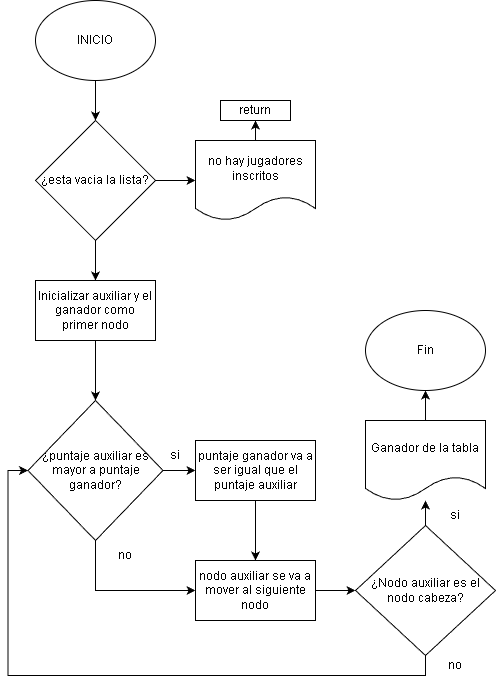

The diagram above was exported from draw.io. Its source (the exported page's mxGraphModel, read from the mxfile embedded in the PNG):
<mxGraphModel dx="749" dy="432" grid="1" gridSize="10" guides="1" tooltips="1" connect="1" arrows="1" fold="1" page="1" pageScale="1" pageWidth="1169" pageHeight="827" math="0" shadow="0">
  <root>
    <mxCell id="0" />
    <mxCell id="1" parent="0" />
    <mxCell id="CXoDmeWuyjefPTasP4TJ-3" edge="1" parent="1" source="CXoDmeWuyjefPTasP4TJ-1" style="edgeStyle=orthogonalEdgeStyle;rounded=0;orthogonalLoop=1;jettySize=auto;html=1;" target="CXoDmeWuyjefPTasP4TJ-2" value="">
      <mxGeometry relative="1" as="geometry" />
    </mxCell>
    <mxCell id="CXoDmeWuyjefPTasP4TJ-1" parent="1" style="ellipse;whiteSpace=wrap;html=1;" value="INICIO" vertex="1">
      <mxGeometry height="80" width="120" x="40" y="40" as="geometry" />
    </mxCell>
    <mxCell id="CXoDmeWuyjefPTasP4TJ-5" edge="1" parent="1" source="CXoDmeWuyjefPTasP4TJ-2" style="edgeStyle=orthogonalEdgeStyle;rounded=0;orthogonalLoop=1;jettySize=auto;html=1;" target="CXoDmeWuyjefPTasP4TJ-4" value="">
      <mxGeometry relative="1" as="geometry" />
    </mxCell>
    <mxCell id="CXoDmeWuyjefPTasP4TJ-11" edge="1" parent="1" source="CXoDmeWuyjefPTasP4TJ-2" style="edgeStyle=orthogonalEdgeStyle;rounded=0;orthogonalLoop=1;jettySize=auto;html=1;" target="CXoDmeWuyjefPTasP4TJ-10" value="">
      <mxGeometry relative="1" as="geometry" />
    </mxCell>
    <mxCell id="CXoDmeWuyjefPTasP4TJ-2" parent="1" style="rhombus;whiteSpace=wrap;html=1;" value="¿esta vacia la lista?" vertex="1">
      <mxGeometry height="120" width="120" x="40" y="160" as="geometry" />
    </mxCell>
    <mxCell id="CXoDmeWuyjefPTasP4TJ-9" edge="1" parent="1" source="CXoDmeWuyjefPTasP4TJ-4" style="edgeStyle=orthogonalEdgeStyle;rounded=0;orthogonalLoop=1;jettySize=auto;html=1;" target="CXoDmeWuyjefPTasP4TJ-8" value="">
      <mxGeometry relative="1" as="geometry" />
    </mxCell>
    <mxCell id="CXoDmeWuyjefPTasP4TJ-4" parent="1" style="shape=document;whiteSpace=wrap;html=1;boundedLbl=1;" value="no hay jugadores inscritos" vertex="1">
      <mxGeometry height="80" width="120" x="200" y="180" as="geometry" />
    </mxCell>
    <mxCell id="CXoDmeWuyjefPTasP4TJ-8" parent="1" style="whiteSpace=wrap;html=1;" value="return" vertex="1">
      <mxGeometry height="20" width="70" x="225" y="140" as="geometry" />
    </mxCell>
    <mxCell id="CXoDmeWuyjefPTasP4TJ-13" edge="1" parent="1" source="CXoDmeWuyjefPTasP4TJ-10" style="edgeStyle=orthogonalEdgeStyle;rounded=0;orthogonalLoop=1;jettySize=auto;html=1;" target="CXoDmeWuyjefPTasP4TJ-12" value="">
      <mxGeometry relative="1" as="geometry" />
    </mxCell>
    <mxCell id="CXoDmeWuyjefPTasP4TJ-10" parent="1" style="whiteSpace=wrap;html=1;" value="Inicializar auxiliar y el ganador como primer nodo" vertex="1">
      <mxGeometry height="60" width="120" x="40" y="320" as="geometry" />
    </mxCell>
    <mxCell id="CXoDmeWuyjefPTasP4TJ-15" edge="1" parent="1" source="CXoDmeWuyjefPTasP4TJ-12" style="edgeStyle=orthogonalEdgeStyle;rounded=0;orthogonalLoop=1;jettySize=auto;html=1;" target="CXoDmeWuyjefPTasP4TJ-14" value="">
      <mxGeometry relative="1" as="geometry" />
    </mxCell>
    <mxCell id="CXoDmeWuyjefPTasP4TJ-18" edge="1" parent="1" source="CXoDmeWuyjefPTasP4TJ-12" style="edgeStyle=orthogonalEdgeStyle;rounded=0;orthogonalLoop=1;jettySize=auto;html=1;exitX=0.5;exitY=1;exitDx=0;exitDy=0;entryX=0;entryY=0.5;entryDx=0;entryDy=0;" target="CXoDmeWuyjefPTasP4TJ-16">
      <mxGeometry relative="1" as="geometry" />
    </mxCell>
    <mxCell id="CXoDmeWuyjefPTasP4TJ-12" parent="1" style="rhombus;whiteSpace=wrap;html=1;" value="¿puntaje auxiliar es mayor a puntaje ganador?" vertex="1">
      <mxGeometry height="140" width="135" x="32.5" y="440" as="geometry" />
    </mxCell>
    <mxCell id="CXoDmeWuyjefPTasP4TJ-17" edge="1" parent="1" source="CXoDmeWuyjefPTasP4TJ-14" style="edgeStyle=orthogonalEdgeStyle;rounded=0;orthogonalLoop=1;jettySize=auto;html=1;" target="CXoDmeWuyjefPTasP4TJ-16" value="">
      <mxGeometry relative="1" as="geometry" />
    </mxCell>
    <mxCell id="CXoDmeWuyjefPTasP4TJ-14" parent="1" style="whiteSpace=wrap;html=1;" value="puntaje ganador va a ser igual que el puntaje auxiliar" vertex="1">
      <mxGeometry height="60" width="120" x="200" y="480" as="geometry" />
    </mxCell>
    <mxCell id="CXoDmeWuyjefPTasP4TJ-20" edge="1" parent="1" source="CXoDmeWuyjefPTasP4TJ-16" style="edgeStyle=orthogonalEdgeStyle;rounded=0;orthogonalLoop=1;jettySize=auto;html=1;" target="CXoDmeWuyjefPTasP4TJ-19" value="">
      <mxGeometry relative="1" as="geometry" />
    </mxCell>
    <mxCell id="CXoDmeWuyjefPTasP4TJ-16" parent="1" style="whiteSpace=wrap;html=1;" value="nodo auxiliar se va a mover al siguiente nodo" vertex="1">
      <mxGeometry height="60" width="120" x="200" y="600" as="geometry" />
    </mxCell>
    <mxCell id="CXoDmeWuyjefPTasP4TJ-23" edge="1" parent="1" source="CXoDmeWuyjefPTasP4TJ-19" style="edgeStyle=orthogonalEdgeStyle;rounded=0;orthogonalLoop=1;jettySize=auto;html=1;" target="CXoDmeWuyjefPTasP4TJ-22" value="">
      <mxGeometry relative="1" as="geometry" />
    </mxCell>
    <mxCell id="CXoDmeWuyjefPTasP4TJ-26" edge="1" parent="1" source="CXoDmeWuyjefPTasP4TJ-19" style="edgeStyle=orthogonalEdgeStyle;rounded=0;orthogonalLoop=1;jettySize=auto;html=1;exitX=0.5;exitY=1;exitDx=0;exitDy=0;entryX=0;entryY=0.5;entryDx=0;entryDy=0;" target="CXoDmeWuyjefPTasP4TJ-12">
      <mxGeometry relative="1" as="geometry" />
    </mxCell>
    <mxCell id="CXoDmeWuyjefPTasP4TJ-19" parent="1" style="rhombus;whiteSpace=wrap;html=1;" value="¿Nodo auxiliar es el nodo cabeza?" vertex="1">
      <mxGeometry height="130" width="140" x="360" y="565" as="geometry" />
    </mxCell>
    <mxCell id="CXoDmeWuyjefPTasP4TJ-25" edge="1" parent="1" source="CXoDmeWuyjefPTasP4TJ-22" style="edgeStyle=orthogonalEdgeStyle;rounded=0;orthogonalLoop=1;jettySize=auto;html=1;exitX=0.5;exitY=0;exitDx=0;exitDy=0;entryX=0.5;entryY=1;entryDx=0;entryDy=0;" target="CXoDmeWuyjefPTasP4TJ-24">
      <mxGeometry relative="1" as="geometry" />
    </mxCell>
    <mxCell id="CXoDmeWuyjefPTasP4TJ-22" parent="1" style="shape=document;whiteSpace=wrap;html=1;boundedLbl=1;" value="Ganador de la tabla" vertex="1">
      <mxGeometry height="80" width="120" x="370" y="460" as="geometry" />
    </mxCell>
    <mxCell id="CXoDmeWuyjefPTasP4TJ-24" parent="1" style="ellipse;whiteSpace=wrap;html=1;" value="Fin" vertex="1">
      <mxGeometry height="80" width="120" x="370" y="350" as="geometry" />
    </mxCell>
    <mxCell id="CXoDmeWuyjefPTasP4TJ-27" parent="1" style="text;html=1;whiteSpace=wrap;strokeColor=none;fillColor=none;align=center;verticalAlign=middle;rounded=0;" value="si" vertex="1">
      <mxGeometry height="30" width="60" x="150" y="480" as="geometry" />
    </mxCell>
    <mxCell id="CXoDmeWuyjefPTasP4TJ-28" parent="1" style="text;html=1;whiteSpace=wrap;strokeColor=none;fillColor=none;align=center;verticalAlign=middle;rounded=0;" value="si" vertex="1">
      <mxGeometry height="30" width="60" x="430" y="540" as="geometry" />
    </mxCell>
    <mxCell id="CXoDmeWuyjefPTasP4TJ-29" parent="1" style="text;html=1;whiteSpace=wrap;strokeColor=none;fillColor=none;align=center;verticalAlign=middle;rounded=0;" value="no" vertex="1">
      <mxGeometry height="30" width="60" x="100" y="580" as="geometry" />
    </mxCell>
    <mxCell id="CXoDmeWuyjefPTasP4TJ-30" parent="1" style="text;html=1;whiteSpace=wrap;strokeColor=none;fillColor=none;align=center;verticalAlign=middle;rounded=0;" value="no" vertex="1">
      <mxGeometry height="30" width="60" x="430" y="690" as="geometry" />
    </mxCell>
  </root>
</mxGraphModel>